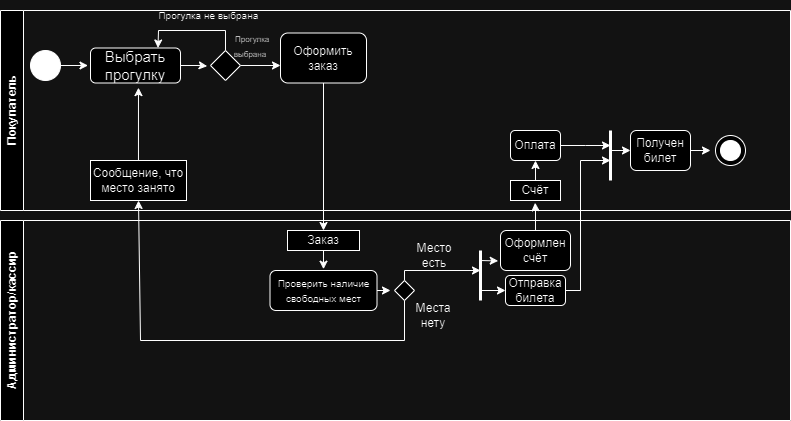

The diagram above was exported from draw.io. Its source (the exported page's mxGraphModel, read from the mxfile embedded in the PNG):
<mxGraphModel dx="1380" dy="747" grid="1" gridSize="10" guides="1" tooltips="1" connect="1" arrows="1" fold="1" page="1" pageScale="1" pageWidth="827" pageHeight="1169" math="0" shadow="0">
  <root>
    <mxCell id="0" />
    <mxCell id="1" parent="0" />
    <mxCell id="nRcQGZxqaTbrXp0KbVxK-1" value="Покупатель" style="swimlane;horizontal=0;whiteSpace=wrap;html=1;" parent="1" vertex="1">
      <mxGeometry x="10" y="40" width="790" height="200" as="geometry" />
    </mxCell>
    <mxCell id="nRcQGZxqaTbrXp0KbVxK-5" style="edgeStyle=orthogonalEdgeStyle;rounded=0;orthogonalLoop=1;jettySize=auto;html=1;entryX=-0.028;entryY=0.5;entryDx=0;entryDy=0;entryPerimeter=0;" parent="nRcQGZxqaTbrXp0KbVxK-1" source="nRcQGZxqaTbrXp0KbVxK-3" target="nRcQGZxqaTbrXp0KbVxK-4" edge="1">
      <mxGeometry relative="1" as="geometry" />
    </mxCell>
    <mxCell id="nRcQGZxqaTbrXp0KbVxK-3" value="" style="ellipse;whiteSpace=wrap;html=1;aspect=fixed;fillColor=#000000;fontColor=#ffffff;strokeColor=#000000;" parent="nRcQGZxqaTbrXp0KbVxK-1" vertex="1">
      <mxGeometry x="30" y="40" width="30" height="30" as="geometry" />
    </mxCell>
    <mxCell id="nRcQGZxqaTbrXp0KbVxK-7" style="edgeStyle=orthogonalEdgeStyle;rounded=0;orthogonalLoop=1;jettySize=auto;html=1;entryX=-0.111;entryY=0.522;entryDx=0;entryDy=0;entryPerimeter=0;" parent="nRcQGZxqaTbrXp0KbVxK-1" source="nRcQGZxqaTbrXp0KbVxK-4" target="nRcQGZxqaTbrXp0KbVxK-6" edge="1">
      <mxGeometry relative="1" as="geometry" />
    </mxCell>
    <mxCell id="nRcQGZxqaTbrXp0KbVxK-4" value="&lt;font style=&quot;font-size: 15px;&quot;&gt;Выбрать прогулку&lt;/font&gt;" style="rounded=1;whiteSpace=wrap;html=1;align=center;" parent="nRcQGZxqaTbrXp0KbVxK-1" vertex="1">
      <mxGeometry x="90" y="37.5" width="90" height="35" as="geometry" />
    </mxCell>
    <mxCell id="nRcQGZxqaTbrXp0KbVxK-13" style="edgeStyle=orthogonalEdgeStyle;rounded=0;orthogonalLoop=1;jettySize=auto;html=1;entryX=0;entryY=0.65;entryDx=0;entryDy=0;entryPerimeter=0;" parent="nRcQGZxqaTbrXp0KbVxK-1" source="nRcQGZxqaTbrXp0KbVxK-6" target="nRcQGZxqaTbrXp0KbVxK-11" edge="1">
      <mxGeometry relative="1" as="geometry" />
    </mxCell>
    <mxCell id="nRcQGZxqaTbrXp0KbVxK-6" value="" style="rhombus;whiteSpace=wrap;html=1;" parent="nRcQGZxqaTbrXp0KbVxK-1" vertex="1">
      <mxGeometry x="210" y="40" width="30" height="30" as="geometry" />
    </mxCell>
    <mxCell id="nRcQGZxqaTbrXp0KbVxK-9" value="" style="endArrow=classic;html=1;rounded=0;exitX=0.5;exitY=0;exitDx=0;exitDy=0;entryX=0.75;entryY=0;entryDx=0;entryDy=0;" parent="nRcQGZxqaTbrXp0KbVxK-1" source="nRcQGZxqaTbrXp0KbVxK-6" target="nRcQGZxqaTbrXp0KbVxK-4" edge="1">
      <mxGeometry width="50" height="50" relative="1" as="geometry">
        <mxPoint x="260" y="40" as="sourcePoint" />
        <mxPoint x="210" y="40" as="targetPoint" />
        <Array as="points">
          <mxPoint x="225" y="20" />
          <mxPoint x="158" y="20" />
        </Array>
      </mxGeometry>
    </mxCell>
    <mxCell id="nRcQGZxqaTbrXp0KbVxK-11" value="Оформить заказ" style="rounded=1;whiteSpace=wrap;html=1;" parent="nRcQGZxqaTbrXp0KbVxK-1" vertex="1">
      <mxGeometry x="280" y="22.5" width="86" height="50" as="geometry" />
    </mxCell>
    <mxCell id="nRcQGZxqaTbrXp0KbVxK-10" value="&lt;font style=&quot;font-size: 10px;&quot;&gt;Прогулка не выбрана&lt;/font&gt;&amp;nbsp;" style="text;html=1;strokeColor=none;fillColor=none;align=center;verticalAlign=middle;whiteSpace=wrap;rounded=0;" parent="nRcQGZxqaTbrXp0KbVxK-1" vertex="1">
      <mxGeometry x="150" y="-10" width="120" height="30" as="geometry" />
    </mxCell>
    <mxCell id="nRcQGZxqaTbrXp0KbVxK-14" value="&lt;font style=&quot;font-size: 8px;&quot;&gt;&amp;nbsp; Прогулка выбрана&lt;/font&gt;" style="text;html=1;strokeColor=none;fillColor=none;align=center;verticalAlign=middle;whiteSpace=wrap;rounded=0;" parent="nRcQGZxqaTbrXp0KbVxK-1" vertex="1">
      <mxGeometry x="220" y="20" width="60" height="30" as="geometry" />
    </mxCell>
    <mxCell id="nRcQGZxqaTbrXp0KbVxK-31" value="Счёт" style="rounded=0;whiteSpace=wrap;html=1;" parent="nRcQGZxqaTbrXp0KbVxK-1" vertex="1">
      <mxGeometry x="510" y="170" width="50" height="20" as="geometry" />
    </mxCell>
    <mxCell id="nRcQGZxqaTbrXp0KbVxK-37" style="edgeStyle=orthogonalEdgeStyle;rounded=0;orthogonalLoop=1;jettySize=auto;html=1;" parent="nRcQGZxqaTbrXp0KbVxK-1" source="nRcQGZxqaTbrXp0KbVxK-33" edge="1">
      <mxGeometry relative="1" as="geometry">
        <mxPoint x="610" y="135" as="targetPoint" />
      </mxGeometry>
    </mxCell>
    <mxCell id="nRcQGZxqaTbrXp0KbVxK-33" value="Оплата" style="rounded=1;whiteSpace=wrap;html=1;" parent="nRcQGZxqaTbrXp0KbVxK-1" vertex="1">
      <mxGeometry x="510" y="120" width="50" height="30" as="geometry" />
    </mxCell>
    <mxCell id="nRcQGZxqaTbrXp0KbVxK-35" value="" style="endArrow=classic;html=1;rounded=0;entryX=0.5;entryY=1;entryDx=0;entryDy=0;exitX=0.5;exitY=0;exitDx=0;exitDy=0;" parent="nRcQGZxqaTbrXp0KbVxK-1" source="nRcQGZxqaTbrXp0KbVxK-31" target="nRcQGZxqaTbrXp0KbVxK-33" edge="1">
      <mxGeometry width="50" height="50" relative="1" as="geometry">
        <mxPoint x="540" y="170" as="sourcePoint" />
        <mxPoint x="590" y="120" as="targetPoint" />
      </mxGeometry>
    </mxCell>
    <mxCell id="nRcQGZxqaTbrXp0KbVxK-36" value="" style="endArrow=none;html=1;rounded=0;strokeWidth=3;" parent="nRcQGZxqaTbrXp0KbVxK-1" edge="1">
      <mxGeometry width="50" height="50" relative="1" as="geometry">
        <mxPoint x="610" y="170" as="sourcePoint" />
        <mxPoint x="610" y="120" as="targetPoint" />
      </mxGeometry>
    </mxCell>
    <mxCell id="nRcQGZxqaTbrXp0KbVxK-50" style="edgeStyle=orthogonalEdgeStyle;rounded=0;orthogonalLoop=1;jettySize=auto;html=1;" parent="nRcQGZxqaTbrXp0KbVxK-1" source="nRcQGZxqaTbrXp0KbVxK-39" edge="1">
      <mxGeometry relative="1" as="geometry">
        <mxPoint x="710" y="140" as="targetPoint" />
      </mxGeometry>
    </mxCell>
    <mxCell id="nRcQGZxqaTbrXp0KbVxK-39" value="Получен билет" style="rounded=1;whiteSpace=wrap;html=1;" parent="nRcQGZxqaTbrXp0KbVxK-1" vertex="1">
      <mxGeometry x="630" y="120" width="60" height="40" as="geometry" />
    </mxCell>
    <mxCell id="nRcQGZxqaTbrXp0KbVxK-48" value="" style="ellipse;whiteSpace=wrap;html=1;" parent="nRcQGZxqaTbrXp0KbVxK-1" vertex="1">
      <mxGeometry x="715" y="125" width="30" height="30" as="geometry" />
    </mxCell>
    <mxCell id="nRcQGZxqaTbrXp0KbVxK-49" value="" style="ellipse;whiteSpace=wrap;html=1;fillColor=#000000;fontColor=#ffffff;strokeColor=#000000;" parent="nRcQGZxqaTbrXp0KbVxK-1" vertex="1">
      <mxGeometry x="720" y="130" width="20" height="20" as="geometry" />
    </mxCell>
    <mxCell id="nRcQGZxqaTbrXp0KbVxK-52" style="edgeStyle=orthogonalEdgeStyle;rounded=0;orthogonalLoop=1;jettySize=auto;html=1;entryX=0.533;entryY=1.132;entryDx=0;entryDy=0;entryPerimeter=0;" parent="nRcQGZxqaTbrXp0KbVxK-1" source="nRcQGZxqaTbrXp0KbVxK-42" target="nRcQGZxqaTbrXp0KbVxK-4" edge="1">
      <mxGeometry relative="1" as="geometry" />
    </mxCell>
    <mxCell id="nRcQGZxqaTbrXp0KbVxK-42" value="Сообщение, что место занято" style="rounded=0;whiteSpace=wrap;html=1;" parent="nRcQGZxqaTbrXp0KbVxK-1" vertex="1">
      <mxGeometry x="90" y="150" width="96" height="40" as="geometry" />
    </mxCell>
    <mxCell id="nRcQGZxqaTbrXp0KbVxK-2" value="Администратор/кассир" style="swimlane;horizontal=0;whiteSpace=wrap;html=1;" parent="1" vertex="1">
      <mxGeometry x="10" y="250" width="790" height="200" as="geometry" />
    </mxCell>
    <mxCell id="nRcQGZxqaTbrXp0KbVxK-15" value="Заказ" style="rounded=0;whiteSpace=wrap;html=1;" parent="nRcQGZxqaTbrXp0KbVxK-2" vertex="1">
      <mxGeometry x="287" y="10" width="72" height="20" as="geometry" />
    </mxCell>
    <mxCell id="nRcQGZxqaTbrXp0KbVxK-17" value="&lt;font style=&quot;font-size: 10px;&quot;&gt;Проверить наличие свободных мест&lt;/font&gt;" style="rounded=1;whiteSpace=wrap;html=1;" parent="nRcQGZxqaTbrXp0KbVxK-2" vertex="1">
      <mxGeometry x="269.5" y="50" width="107" height="40" as="geometry" />
    </mxCell>
    <mxCell id="nRcQGZxqaTbrXp0KbVxK-21" value="" style="endArrow=classic;html=1;rounded=0;exitX=0.5;exitY=1;exitDx=0;exitDy=0;entryX=0.5;entryY=-0.033;entryDx=0;entryDy=0;entryPerimeter=0;" parent="nRcQGZxqaTbrXp0KbVxK-2" source="nRcQGZxqaTbrXp0KbVxK-15" target="nRcQGZxqaTbrXp0KbVxK-17" edge="1">
      <mxGeometry width="50" height="50" relative="1" as="geometry">
        <mxPoint x="350" y="40" as="sourcePoint" />
        <mxPoint x="400" y="-10" as="targetPoint" />
      </mxGeometry>
    </mxCell>
    <mxCell id="nRcQGZxqaTbrXp0KbVxK-22" value="" style="rhombus;whiteSpace=wrap;html=1;" parent="nRcQGZxqaTbrXp0KbVxK-2" vertex="1">
      <mxGeometry x="394" y="60" width="20" height="20" as="geometry" />
    </mxCell>
    <mxCell id="nRcQGZxqaTbrXp0KbVxK-25" value="" style="endArrow=none;html=1;rounded=0;strokeWidth=3;" parent="nRcQGZxqaTbrXp0KbVxK-2" edge="1">
      <mxGeometry width="50" height="50" relative="1" as="geometry">
        <mxPoint x="480" y="80" as="sourcePoint" />
        <mxPoint x="480" y="30" as="targetPoint" />
      </mxGeometry>
    </mxCell>
    <mxCell id="nRcQGZxqaTbrXp0KbVxK-26" value="Оформлен счёт" style="rounded=1;whiteSpace=wrap;html=1;" parent="nRcQGZxqaTbrXp0KbVxK-2" vertex="1">
      <mxGeometry x="500" y="10" width="70" height="40" as="geometry" />
    </mxCell>
    <mxCell id="nRcQGZxqaTbrXp0KbVxK-28" value="Место есть" style="text;html=1;strokeColor=none;fillColor=none;align=center;verticalAlign=middle;whiteSpace=wrap;rounded=0;" parent="nRcQGZxqaTbrXp0KbVxK-2" vertex="1">
      <mxGeometry x="404" y="20" width="60" height="30" as="geometry" />
    </mxCell>
    <mxCell id="nRcQGZxqaTbrXp0KbVxK-38" style="edgeStyle=orthogonalEdgeStyle;rounded=0;orthogonalLoop=1;jettySize=auto;html=1;" parent="nRcQGZxqaTbrXp0KbVxK-2" source="nRcQGZxqaTbrXp0KbVxK-29" edge="1">
      <mxGeometry relative="1" as="geometry">
        <mxPoint x="610" y="-60" as="targetPoint" />
        <Array as="points">
          <mxPoint x="580" y="70" />
          <mxPoint x="580" y="-60" />
        </Array>
      </mxGeometry>
    </mxCell>
    <mxCell id="nRcQGZxqaTbrXp0KbVxK-29" value="Отправка билета" style="rounded=1;whiteSpace=wrap;html=1;" parent="nRcQGZxqaTbrXp0KbVxK-2" vertex="1">
      <mxGeometry x="505" y="55" width="60" height="30" as="geometry" />
    </mxCell>
    <mxCell id="nRcQGZxqaTbrXp0KbVxK-45" value="Места нету" style="text;html=1;strokeColor=none;fillColor=none;align=center;verticalAlign=middle;whiteSpace=wrap;rounded=0;" parent="nRcQGZxqaTbrXp0KbVxK-2" vertex="1">
      <mxGeometry x="403" y="80" width="60" height="30" as="geometry" />
    </mxCell>
    <mxCell id="nRcQGZxqaTbrXp0KbVxK-16" style="edgeStyle=orthogonalEdgeStyle;rounded=0;orthogonalLoop=1;jettySize=auto;html=1;entryX=0.5;entryY=0;entryDx=0;entryDy=0;" parent="1" source="nRcQGZxqaTbrXp0KbVxK-11" target="nRcQGZxqaTbrXp0KbVxK-15" edge="1">
      <mxGeometry relative="1" as="geometry" />
    </mxCell>
    <mxCell id="nRcQGZxqaTbrXp0KbVxK-23" value="" style="endArrow=classic;html=1;rounded=0;exitX=1;exitY=0.5;exitDx=0;exitDy=0;" parent="1" source="nRcQGZxqaTbrXp0KbVxK-17" edge="1">
      <mxGeometry width="50" height="50" relative="1" as="geometry">
        <mxPoint x="450" y="330" as="sourcePoint" />
        <mxPoint x="400" y="320" as="targetPoint" />
      </mxGeometry>
    </mxCell>
    <mxCell id="nRcQGZxqaTbrXp0KbVxK-24" value="" style="endArrow=classic;html=1;rounded=0;exitX=0.5;exitY=0;exitDx=0;exitDy=0;" parent="1" source="nRcQGZxqaTbrXp0KbVxK-22" edge="1">
      <mxGeometry width="50" height="50" relative="1" as="geometry">
        <mxPoint x="440" y="360" as="sourcePoint" />
        <mxPoint x="490" y="300" as="targetPoint" />
        <Array as="points">
          <mxPoint x="414" y="300" />
        </Array>
      </mxGeometry>
    </mxCell>
    <mxCell id="nRcQGZxqaTbrXp0KbVxK-27" value="" style="endArrow=classic;html=1;rounded=0;entryX=-0.033;entryY=0.76;entryDx=0;entryDy=0;entryPerimeter=0;" parent="1" target="nRcQGZxqaTbrXp0KbVxK-26" edge="1">
      <mxGeometry width="50" height="50" relative="1" as="geometry">
        <mxPoint x="490" y="290" as="sourcePoint" />
        <mxPoint x="490" y="260" as="targetPoint" />
      </mxGeometry>
    </mxCell>
    <mxCell id="nRcQGZxqaTbrXp0KbVxK-30" value="" style="endArrow=classic;html=1;rounded=0;" parent="1" target="nRcQGZxqaTbrXp0KbVxK-29" edge="1">
      <mxGeometry width="50" height="50" relative="1" as="geometry">
        <mxPoint x="490" y="320" as="sourcePoint" />
        <mxPoint x="600" y="280" as="targetPoint" />
      </mxGeometry>
    </mxCell>
    <mxCell id="nRcQGZxqaTbrXp0KbVxK-32" style="edgeStyle=orthogonalEdgeStyle;rounded=0;orthogonalLoop=1;jettySize=auto;html=1;entryX=0.493;entryY=1.113;entryDx=0;entryDy=0;entryPerimeter=0;" parent="1" source="nRcQGZxqaTbrXp0KbVxK-26" target="nRcQGZxqaTbrXp0KbVxK-31" edge="1">
      <mxGeometry relative="1" as="geometry">
        <Array as="points">
          <mxPoint x="545" y="240" />
          <mxPoint x="545" y="240" />
        </Array>
      </mxGeometry>
    </mxCell>
    <mxCell id="nRcQGZxqaTbrXp0KbVxK-40" value="" style="endArrow=classic;html=1;rounded=0;entryX=0;entryY=0.5;entryDx=0;entryDy=0;" parent="1" target="nRcQGZxqaTbrXp0KbVxK-39" edge="1">
      <mxGeometry width="50" height="50" relative="1" as="geometry">
        <mxPoint x="620" y="180" as="sourcePoint" />
        <mxPoint x="680" y="200" as="targetPoint" />
      </mxGeometry>
    </mxCell>
    <mxCell id="nRcQGZxqaTbrXp0KbVxK-51" value="" style="endArrow=classic;html=1;rounded=0;exitX=0.5;exitY=1;exitDx=0;exitDy=0;entryX=0.5;entryY=1;entryDx=0;entryDy=0;" parent="1" source="nRcQGZxqaTbrXp0KbVxK-22" target="nRcQGZxqaTbrXp0KbVxK-42" edge="1">
      <mxGeometry width="50" height="50" relative="1" as="geometry">
        <mxPoint x="350" y="250" as="sourcePoint" />
        <mxPoint x="400" y="200" as="targetPoint" />
        <Array as="points">
          <mxPoint x="414" y="370" />
          <mxPoint x="150" y="370" />
        </Array>
      </mxGeometry>
    </mxCell>
  </root>
</mxGraphModel>